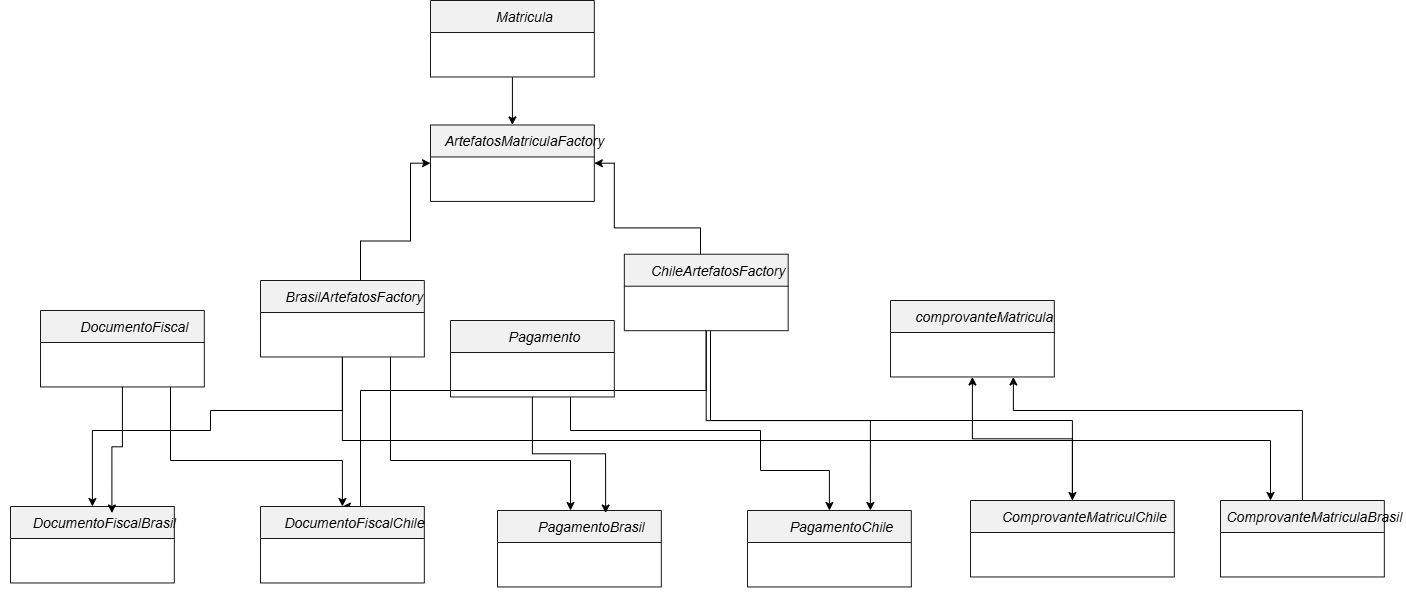

The diagram above was exported from draw.io. Its source (the exported page's mxGraphModel, read from the mxfile embedded in the PNG):
<mxGraphModel dx="1792" dy="985" grid="1" gridSize="10" guides="1" tooltips="1" connect="1" arrows="1" fold="1" page="1" pageScale="1" pageWidth="827" pageHeight="1169" math="0" shadow="0">
  <root>
    <mxCell id="0" />
    <mxCell id="1" parent="0" />
    <UserObject label="" plantUmlData="{&#10;  &quot;data&quot;: &quot;@startuml\nabstract class DocumentoFiscal {\n  + {abstract} gerarDocumento(): String\n}\nabstract class Pagamento {\n  + {abstract} processarPagamento(): String\n}\nabstract class ComprovanteMatricula {\n  + {abstract} gerarComprovante(): String\n}\n\nclass DocumentoFiscalBrasil extends DocumentoFiscal\nclass PagamentoBrasil extends Pagamento\nclass ComprovanteMatriculaBrasil extends ComprovanteMatricula\n\nclass DocumentoFiscalChile extends DocumentoFiscal\nclass PagamentoChile extends Pagamento\nclass ComprovanteMatriculaChile extends ComprovanteMatricula\n\nabstract class ArtefatosMatriculaFactory {\n  + {abstract} criarDocumentoFiscal(): DocumentoFiscal\n  + {abstract} criarPagamento(): Pagamento\n  + {abstract} criarComprovanteMatricula(): ComprovanteMatricula\n}\n\nclass BrasilArtefatosFactory extends ArtefatosMatriculaFactory {\n  + criarDocumentoFiscal(): DocumentoFiscal\n  + criarPagamento(): Pagamento\n  + criarComprovanteMatricula(): ComprovanteMatricula\n}\n\nclass ChileArtefatosFactory extends ArtefatosMatriculaFactory {\n  + criarDocumentoFiscal(): DocumentoFiscal\n  + criarPagamento(): Pagamento\n  + criarComprovanteMatricula(): ComprovanteMatricula\n}\n\nclass Matricula {\n  - factory: ArtefatosMatriculaFactory\n  + &lt;&lt;create&gt;&gt; Matricula(factory: ArtefatosMatriculaFactory)\n  + confirmarMatricula(): void\n}\n\nMatricula o--&gt; ArtefatosMatriculaFactory : usa\nBrasilArtefatosFactory ..&gt; DocumentoFiscalBrasil : cria\nBrasilArtefatosFactory ..&gt; PagamentoBrasil : cria\nBrasilArtefatosFactory ..&gt; ComprovanteMatriculaBrasil : cria\nChileArtefatosFactory ..&gt; DocumentoFiscalChile : cria\nChileArtefatosFactory ..&gt; PagamentoChile : cria\nChileArtefatosFactory ..&gt; ComprovanteMatriculaChile : cria\n@enduml\n&quot;,&#10;  &quot;config&quot;: null&#10;}" id="l03KTeAm7iOgd7q0BkMq-248">
      <mxCell connectable="0" parent="1" style="group;transparentBounds=1;editIcon=1;lockedGroup=0;groupPadding=10;" vertex="1">
        <mxGeometry as="geometry" />
      </mxCell>
    </UserObject>
    <mxCell id="l03KTeAm7iOgd7q0BkMq-358" edge="1" parent="l03KTeAm7iOgd7q0BkMq-248" source="l03KTeAm7iOgd7q0BkMq-336" style="edgeStyle=orthogonalEdgeStyle;rounded=0;orthogonalLoop=1;jettySize=auto;html=1;entryX=0;entryY=0.5;entryDx=0;entryDy=0;defaultLabelBackgroundColor=gap;" target="l03KTeAm7iOgd7q0BkMq-335">
      <mxGeometry relative="1" as="geometry">
        <Array as="points">
          <mxPoint x="690" y="280.5" />
          <mxPoint x="740" y="280.5" />
          <mxPoint x="740" y="202.7" />
        </Array>
      </mxGeometry>
    </mxCell>
    <mxCell id="l03KTeAm7iOgd7q0BkMq-363" edge="1" parent="l03KTeAm7iOgd7q0BkMq-248" source="l03KTeAm7iOgd7q0BkMq-336" style="edgeStyle=orthogonalEdgeStyle;rounded=0;orthogonalLoop=1;jettySize=auto;html=1;entryX=0.5;entryY=0;entryDx=0;entryDy=0;defaultLabelBackgroundColor=gap;" target="l03KTeAm7iOgd7q0BkMq-346">
      <mxGeometry relative="1" x="0.11" as="geometry">
        <Array as="points">
          <mxPoint x="671.9" y="450" />
          <mxPoint x="540" y="450" />
          <mxPoint x="540" y="470" />
          <mxPoint x="421.9" y="470" />
        </Array>
      </mxGeometry>
    </mxCell>
    <mxCell id="l03KTeAm7iOgd7q0BkMq-364" edge="1" parent="l03KTeAm7iOgd7q0BkMq-248" source="l03KTeAm7iOgd7q0BkMq-336" style="edgeStyle=orthogonalEdgeStyle;rounded=0;orthogonalLoop=1;jettySize=auto;html=1;defaultLabelBackgroundColor=gap;">
      <mxGeometry relative="1" as="geometry">
        <Array as="points">
          <mxPoint x="720" y="500" />
          <mxPoint x="900" y="500" />
        </Array>
        <mxPoint x="900" y="550" as="targetPoint" />
      </mxGeometry>
    </mxCell>
    <mxCell id="l03KTeAm7iOgd7q0BkMq-365" edge="1" parent="l03KTeAm7iOgd7q0BkMq-248" source="l03KTeAm7iOgd7q0BkMq-336" style="edgeStyle=orthogonalEdgeStyle;rounded=0;orthogonalLoop=1;jettySize=auto;html=1;defaultLabelBackgroundColor=gap;" target="l03KTeAm7iOgd7q0BkMq-351">
      <mxGeometry relative="1" x="0.0302" as="geometry">
        <Array as="points">
          <mxPoint x="671.9" y="480" />
          <mxPoint x="1600" y="480" />
        </Array>
      </mxGeometry>
    </mxCell>
    <UserObject label="BrasilArtefatosFactory" plantUmlId="cls_16" plantUmlBaseStyle="swimlane;collapsible=0;fontStyle=2;align=center;fontSize=14;fontColor=#000000;startSize=32;spacingLeft=25;fillColor=#F1F1F1;strokeColor=#181818;childLayout=stackLayout;horizontal=1;horizontalStack=0;resizeParent=1;resizeParentMax=0;resizeLast=0;marginBottom=0;stackSpacing=0;marginTop=4;" plantUmlBaseValue="EmissorPassagem" id="l03KTeAm7iOgd7q0BkMq-336">
      <mxCell parent="l03KTeAm7iOgd7q0BkMq-248" style="swimlane;collapsible=0;fontStyle=2;align=center;fontSize=14;fontColor=#000000;startSize=32;spacingLeft=25;fillColor=#F1F1F1;strokeColor=#181818;childLayout=stackLayout;horizontal=1;horizontalStack=0;resizeParent=1;resizeParentMax=0;resizeLast=0;marginBottom=0;stackSpacing=0;marginTop=4;" vertex="1">
        <mxGeometry height="76.47" width="163.83" x="590" y="320" as="geometry" />
      </mxCell>
    </UserObject>
    <UserObject label="ArtefatosMatriculaFactory" plantUmlId="cls_16" plantUmlBaseStyle="swimlane;collapsible=0;fontStyle=2;align=center;fontSize=14;fontColor=#000000;startSize=32;spacingLeft=25;fillColor=#F1F1F1;strokeColor=#181818;childLayout=stackLayout;horizontal=1;horizontalStack=0;resizeParent=1;resizeParentMax=0;resizeLast=0;marginBottom=0;stackSpacing=0;marginTop=4;" plantUmlBaseValue="EmissorPassagem" id="l03KTeAm7iOgd7q0BkMq-335">
      <mxCell parent="l03KTeAm7iOgd7q0BkMq-248" style="swimlane;collapsible=0;fontStyle=2;align=center;fontSize=14;fontColor=#000000;startSize=32;spacingLeft=25;fillColor=#F1F1F1;strokeColor=#181818;childLayout=stackLayout;horizontal=1;horizontalStack=0;resizeParent=1;resizeParentMax=0;resizeLast=0;marginBottom=0;stackSpacing=0;marginTop=4;" vertex="1">
        <mxGeometry height="76.47" width="163.83" x="760" y="164.47000000000003" as="geometry" />
      </mxCell>
    </UserObject>
    <mxCell id="l03KTeAm7iOgd7q0BkMq-357" edge="1" parent="l03KTeAm7iOgd7q0BkMq-248" source="l03KTeAm7iOgd7q0BkMq-344" style="edgeStyle=orthogonalEdgeStyle;rounded=0;orthogonalLoop=1;jettySize=auto;html=1;entryX=1;entryY=0.5;entryDx=0;entryDy=0;defaultLabelBackgroundColor=gap;" target="l03KTeAm7iOgd7q0BkMq-335">
      <mxGeometry relative="1" as="geometry">
        <Array as="points">
          <mxPoint x="1030" y="267.4" />
          <mxPoint x="943.8" y="267.4" />
          <mxPoint x="943.8" y="202.7" />
        </Array>
      </mxGeometry>
    </mxCell>
    <mxCell id="l03KTeAm7iOgd7q0BkMq-366" edge="1" parent="l03KTeAm7iOgd7q0BkMq-248" source="l03KTeAm7iOgd7q0BkMq-344" style="edgeStyle=orthogonalEdgeStyle;rounded=0;orthogonalLoop=1;jettySize=auto;html=1;entryX=0.75;entryY=0;entryDx=0;entryDy=0;defaultLabelBackgroundColor=gap;" target="l03KTeAm7iOgd7q0BkMq-349">
      <mxGeometry relative="1" as="geometry" />
    </mxCell>
    <mxCell id="l03KTeAm7iOgd7q0BkMq-367" edge="1" parent="l03KTeAm7iOgd7q0BkMq-248" source="l03KTeAm7iOgd7q0BkMq-344" style="edgeStyle=orthogonalEdgeStyle;rounded=0;orthogonalLoop=1;jettySize=auto;html=1;defaultLabelBackgroundColor=gap;" target="l03KTeAm7iOgd7q0BkMq-350">
      <mxGeometry relative="1" x="-0.1305" as="geometry">
        <Array as="points">
          <mxPoint x="1040" y="460" />
          <mxPoint x="1401.9" y="460" />
        </Array>
      </mxGeometry>
    </mxCell>
    <mxCell id="l03KTeAm7iOgd7q0BkMq-368" edge="1" parent="l03KTeAm7iOgd7q0BkMq-248" source="l03KTeAm7iOgd7q0BkMq-344" style="edgeStyle=orthogonalEdgeStyle;rounded=0;orthogonalLoop=1;jettySize=auto;html=1;entryX=0.5;entryY=0;entryDx=0;entryDy=0;defaultLabelBackgroundColor=gap;" target="l03KTeAm7iOgd7q0BkMq-347">
      <mxGeometry relative="1" x="0.0008" as="geometry">
        <Array as="points">
          <mxPoint x="1035.7" y="430" />
          <mxPoint x="690" y="430" />
          <mxPoint x="690" y="546" />
        </Array>
      </mxGeometry>
    </mxCell>
    <UserObject label="ChileArtefatosFactory" plantUmlId="cls_16" plantUmlBaseStyle="swimlane;collapsible=0;fontStyle=2;align=center;fontSize=14;fontColor=#000000;startSize=32;spacingLeft=25;fillColor=#F1F1F1;strokeColor=#181818;childLayout=stackLayout;horizontal=1;horizontalStack=0;resizeParent=1;resizeParentMax=0;resizeLast=0;marginBottom=0;stackSpacing=0;marginTop=4;" plantUmlBaseValue="EmissorPassagem" id="l03KTeAm7iOgd7q0BkMq-344">
      <mxCell parent="l03KTeAm7iOgd7q0BkMq-248" style="swimlane;collapsible=0;fontStyle=2;align=center;fontSize=14;fontColor=#000000;startSize=32;spacingLeft=25;fillColor=#F1F1F1;strokeColor=#181818;childLayout=stackLayout;horizontal=1;horizontalStack=0;resizeParent=1;resizeParentMax=0;resizeLast=0;marginBottom=0;stackSpacing=0;marginTop=4;" vertex="1">
        <mxGeometry height="76.47" width="163.83" x="953.8299999999999" y="293.72" as="geometry" />
      </mxCell>
    </UserObject>
    <mxCell id="l03KTeAm7iOgd7q0BkMq-362" edge="1" parent="l03KTeAm7iOgd7q0BkMq-248" source="l03KTeAm7iOgd7q0BkMq-337" style="edgeStyle=orthogonalEdgeStyle;rounded=0;orthogonalLoop=1;jettySize=auto;html=1;entryX=0.5;entryY=0;entryDx=0;entryDy=0;defaultLabelBackgroundColor=gap;" target="l03KTeAm7iOgd7q0BkMq-347">
      <mxGeometry relative="1" as="geometry">
        <Array as="points">
          <mxPoint x="500" y="500" />
          <mxPoint x="671.9" y="500" />
        </Array>
      </mxGeometry>
    </mxCell>
    <UserObject label="DocumentoFiscal" plantUmlId="cls_16" plantUmlBaseStyle="swimlane;collapsible=0;fontStyle=2;align=center;fontSize=14;fontColor=#000000;startSize=32;spacingLeft=25;fillColor=#F1F1F1;strokeColor=#181818;childLayout=stackLayout;horizontal=1;horizontalStack=0;resizeParent=1;resizeParentMax=0;resizeLast=0;marginBottom=0;stackSpacing=0;marginTop=4;" plantUmlBaseValue="EmissorPassagem" id="l03KTeAm7iOgd7q0BkMq-337">
      <mxCell parent="l03KTeAm7iOgd7q0BkMq-248" style="swimlane;collapsible=0;fontStyle=2;align=center;fontSize=14;fontColor=#000000;startSize=32;spacingLeft=25;fillColor=#F1F1F1;strokeColor=#181818;childLayout=stackLayout;horizontal=1;horizontalStack=0;resizeParent=1;resizeParentMax=0;resizeLast=0;marginBottom=0;stackSpacing=0;marginTop=4;" vertex="1">
        <mxGeometry height="76.47" width="163.83" x="370.0000000000001" y="350" as="geometry" />
      </mxCell>
    </UserObject>
    <mxCell id="l03KTeAm7iOgd7q0BkMq-355" edge="1" parent="l03KTeAm7iOgd7q0BkMq-248" source="l03KTeAm7iOgd7q0BkMq-343" style="edgeStyle=orthogonalEdgeStyle;rounded=0;orthogonalLoop=1;jettySize=auto;html=1;entryX=0.5;entryY=0;entryDx=0;entryDy=0;defaultLabelBackgroundColor=gap;" target="l03KTeAm7iOgd7q0BkMq-349">
      <mxGeometry relative="1" x="-0.1032" as="geometry">
        <Array as="points">
          <mxPoint x="900" y="470" />
          <mxPoint x="1090" y="470" />
          <mxPoint x="1090" y="510" />
          <mxPoint x="1158.9" y="510" />
        </Array>
      </mxGeometry>
    </mxCell>
    <UserObject label="Pagamento" plantUmlId="cls_16" plantUmlBaseStyle="swimlane;collapsible=0;fontStyle=2;align=center;fontSize=14;fontColor=#000000;startSize=32;spacingLeft=25;fillColor=#F1F1F1;strokeColor=#181818;childLayout=stackLayout;horizontal=1;horizontalStack=0;resizeParent=1;resizeParentMax=0;resizeLast=0;marginBottom=0;stackSpacing=0;marginTop=4;" plantUmlBaseValue="EmissorPassagem" id="l03KTeAm7iOgd7q0BkMq-343">
      <mxCell parent="l03KTeAm7iOgd7q0BkMq-248" style="swimlane;collapsible=0;fontStyle=2;align=center;fontSize=14;fontColor=#000000;startSize=32;spacingLeft=25;fillColor=#F1F1F1;strokeColor=#181818;childLayout=stackLayout;horizontal=1;horizontalStack=0;resizeParent=1;resizeParentMax=0;resizeLast=0;marginBottom=0;stackSpacing=0;marginTop=4;" vertex="1">
        <mxGeometry height="76.47" width="163.83" x="780" y="359.99999999999994" as="geometry" />
      </mxCell>
    </UserObject>
    <UserObject label="comprovanteMatricula" plantUmlId="cls_16" plantUmlBaseStyle="swimlane;collapsible=0;fontStyle=2;align=center;fontSize=14;fontColor=#000000;startSize=32;spacingLeft=25;fillColor=#F1F1F1;strokeColor=#181818;childLayout=stackLayout;horizontal=1;horizontalStack=0;resizeParent=1;resizeParentMax=0;resizeLast=0;marginBottom=0;stackSpacing=0;marginTop=4;" plantUmlBaseValue="EmissorPassagem" id="l03KTeAm7iOgd7q0BkMq-345">
      <mxCell parent="l03KTeAm7iOgd7q0BkMq-248" style="swimlane;collapsible=0;fontStyle=2;align=center;fontSize=14;fontColor=#000000;startSize=32;spacingLeft=25;fillColor=#F1F1F1;strokeColor=#181818;childLayout=stackLayout;horizontal=1;horizontalStack=0;resizeParent=1;resizeParentMax=0;resizeLast=0;marginBottom=0;stackSpacing=0;marginTop=4;" vertex="1">
        <mxGeometry height="76.47" width="163.83" x="1220" y="340" as="geometry" />
      </mxCell>
    </UserObject>
    <UserObject label="DocumentoFiscalBrasil" plantUmlId="cls_16" plantUmlBaseStyle="swimlane;collapsible=0;fontStyle=2;align=center;fontSize=14;fontColor=#000000;startSize=32;spacingLeft=25;fillColor=#F1F1F1;strokeColor=#181818;childLayout=stackLayout;horizontal=1;horizontalStack=0;resizeParent=1;resizeParentMax=0;resizeLast=0;marginBottom=0;stackSpacing=0;marginTop=4;" plantUmlBaseValue="EmissorPassagem" id="l03KTeAm7iOgd7q0BkMq-346">
      <mxCell parent="l03KTeAm7iOgd7q0BkMq-248" style="swimlane;collapsible=0;fontStyle=2;align=center;fontSize=14;fontColor=#000000;startSize=32;spacingLeft=25;fillColor=#F1F1F1;strokeColor=#181818;childLayout=stackLayout;horizontal=1;horizontalStack=0;resizeParent=1;resizeParentMax=0;resizeLast=0;marginBottom=0;stackSpacing=0;marginTop=4;" vertex="1">
        <mxGeometry height="76.47" width="163.83" x="340" y="546" as="geometry" />
      </mxCell>
    </UserObject>
    <UserObject label="DocumentoFiscalChile" plantUmlId="cls_16" plantUmlBaseStyle="swimlane;collapsible=0;fontStyle=2;align=center;fontSize=14;fontColor=#000000;startSize=32;spacingLeft=25;fillColor=#F1F1F1;strokeColor=#181818;childLayout=stackLayout;horizontal=1;horizontalStack=0;resizeParent=1;resizeParentMax=0;resizeLast=0;marginBottom=0;stackSpacing=0;marginTop=4;" plantUmlBaseValue="EmissorPassagem" id="l03KTeAm7iOgd7q0BkMq-347">
      <mxCell parent="l03KTeAm7iOgd7q0BkMq-248" style="swimlane;collapsible=0;fontStyle=2;align=center;fontSize=14;fontColor=#000000;startSize=32;spacingLeft=25;fillColor=#F1F1F1;strokeColor=#181818;childLayout=stackLayout;horizontal=1;horizontalStack=0;resizeParent=1;resizeParentMax=0;resizeLast=0;marginBottom=0;stackSpacing=0;marginTop=4;" vertex="1">
        <mxGeometry height="76.47" width="163.83" x="590" y="546" as="geometry" />
      </mxCell>
    </UserObject>
    <UserObject label="PagamentoBrasil" plantUmlId="cls_16" plantUmlBaseStyle="swimlane;collapsible=0;fontStyle=2;align=center;fontSize=14;fontColor=#000000;startSize=32;spacingLeft=25;fillColor=#F1F1F1;strokeColor=#181818;childLayout=stackLayout;horizontal=1;horizontalStack=0;resizeParent=1;resizeParentMax=0;resizeLast=0;marginBottom=0;stackSpacing=0;marginTop=4;" plantUmlBaseValue="EmissorPassagem" id="l03KTeAm7iOgd7q0BkMq-348">
      <mxCell parent="l03KTeAm7iOgd7q0BkMq-248" style="swimlane;collapsible=0;fontStyle=2;align=center;fontSize=14;fontColor=#000000;startSize=32;spacingLeft=25;fillColor=#F1F1F1;strokeColor=#181818;childLayout=stackLayout;horizontal=1;horizontalStack=0;resizeParent=1;resizeParentMax=0;resizeLast=0;marginBottom=0;stackSpacing=0;marginTop=4;" vertex="1">
        <mxGeometry height="76.47" width="163.83" x="827" y="550" as="geometry" />
      </mxCell>
    </UserObject>
    <UserObject label="PagamentoChile" plantUmlId="cls_16" plantUmlBaseStyle="swimlane;collapsible=0;fontStyle=2;align=center;fontSize=14;fontColor=#000000;startSize=32;spacingLeft=25;fillColor=#F1F1F1;strokeColor=#181818;childLayout=stackLayout;horizontal=1;horizontalStack=0;resizeParent=1;resizeParentMax=0;resizeLast=0;marginBottom=0;stackSpacing=0;marginTop=4;" plantUmlBaseValue="EmissorPassagem" id="l03KTeAm7iOgd7q0BkMq-349">
      <mxCell parent="l03KTeAm7iOgd7q0BkMq-248" style="swimlane;collapsible=0;fontStyle=2;align=center;fontSize=14;fontColor=#000000;startSize=32;spacingLeft=25;fillColor=#F1F1F1;strokeColor=#181818;childLayout=stackLayout;horizontal=1;horizontalStack=0;resizeParent=1;resizeParentMax=0;resizeLast=0;marginBottom=0;stackSpacing=0;marginTop=4;" vertex="1">
        <mxGeometry height="76.47" width="163.83" x="1077" y="550" as="geometry" />
      </mxCell>
    </UserObject>
    <mxCell id="l03KTeAm7iOgd7q0BkMq-359" edge="1" parent="l03KTeAm7iOgd7q0BkMq-248" source="l03KTeAm7iOgd7q0BkMq-350" style="edgeStyle=orthogonalEdgeStyle;rounded=0;orthogonalLoop=1;jettySize=auto;html=1;entryX=0.5;entryY=1;entryDx=0;entryDy=0;defaultLabelBackgroundColor=gap;" target="l03KTeAm7iOgd7q0BkMq-345">
      <mxGeometry relative="1" as="geometry" />
    </mxCell>
    <UserObject label="ComprovanteMatriculChile" plantUmlId="cls_16" plantUmlBaseStyle="swimlane;collapsible=0;fontStyle=2;align=center;fontSize=14;fontColor=#000000;startSize=32;spacingLeft=25;fillColor=#F1F1F1;strokeColor=#181818;childLayout=stackLayout;horizontal=1;horizontalStack=0;resizeParent=1;resizeParentMax=0;resizeLast=0;marginBottom=0;stackSpacing=0;marginTop=4;" plantUmlBaseValue="EmissorPassagem" id="l03KTeAm7iOgd7q0BkMq-350">
      <mxCell parent="l03KTeAm7iOgd7q0BkMq-248" style="swimlane;collapsible=0;fontStyle=2;align=center;fontSize=14;fontColor=#000000;startSize=32;spacingLeft=25;fillColor=#F1F1F1;strokeColor=#181818;childLayout=stackLayout;horizontal=1;horizontalStack=0;resizeParent=1;resizeParentMax=0;resizeLast=0;marginBottom=0;stackSpacing=0;marginTop=4;" vertex="1">
        <mxGeometry height="76.47" width="203.83" x="1300" y="540" as="geometry" />
      </mxCell>
    </UserObject>
    <mxCell id="l03KTeAm7iOgd7q0BkMq-360" edge="1" parent="l03KTeAm7iOgd7q0BkMq-248" source="l03KTeAm7iOgd7q0BkMq-351" style="edgeStyle=orthogonalEdgeStyle;rounded=0;orthogonalLoop=1;jettySize=auto;html=1;entryX=0.75;entryY=1;entryDx=0;entryDy=0;defaultLabelBackgroundColor=gap;" target="l03KTeAm7iOgd7q0BkMq-345">
      <mxGeometry relative="1" as="geometry">
        <Array as="points">
          <mxPoint x="1631.9" y="450" />
          <mxPoint x="1342.9" y="450" />
        </Array>
      </mxGeometry>
    </mxCell>
    <UserObject label="ComprovanteMatriculaBrasil" plantUmlId="cls_16" plantUmlBaseStyle="swimlane;collapsible=0;fontStyle=2;align=center;fontSize=14;fontColor=#000000;startSize=32;spacingLeft=25;fillColor=#F1F1F1;strokeColor=#181818;childLayout=stackLayout;horizontal=1;horizontalStack=0;resizeParent=1;resizeParentMax=0;resizeLast=0;marginBottom=0;stackSpacing=0;marginTop=4;" plantUmlBaseValue="EmissorPassagem" id="l03KTeAm7iOgd7q0BkMq-351">
      <mxCell parent="l03KTeAm7iOgd7q0BkMq-248" style="swimlane;collapsible=0;fontStyle=2;align=center;fontSize=14;fontColor=#000000;startSize=32;spacingLeft=25;fillColor=#F1F1F1;strokeColor=#181818;childLayout=stackLayout;horizontal=1;horizontalStack=0;resizeParent=1;resizeParentMax=0;resizeLast=0;marginBottom=0;stackSpacing=0;marginTop=4;" vertex="1">
        <mxGeometry height="76.47" width="163.83" x="1550" y="540" as="geometry" />
      </mxCell>
    </UserObject>
    <mxCell id="l03KTeAm7iOgd7q0BkMq-352" edge="1" parent="l03KTeAm7iOgd7q0BkMq-248" source="l03KTeAm7iOgd7q0BkMq-343" style="edgeStyle=orthogonalEdgeStyle;rounded=0;orthogonalLoop=1;jettySize=auto;html=1;entryX=0.66;entryY=0.033;entryDx=0;entryDy=0;entryPerimeter=0;defaultLabelBackgroundColor=gap;" target="l03KTeAm7iOgd7q0BkMq-348">
      <mxGeometry relative="1" as="geometry" />
    </mxCell>
    <mxCell id="l03KTeAm7iOgd7q0BkMq-361" edge="1" parent="l03KTeAm7iOgd7q0BkMq-248" source="l03KTeAm7iOgd7q0BkMq-337" style="edgeStyle=orthogonalEdgeStyle;rounded=0;orthogonalLoop=1;jettySize=auto;html=1;entryX=0.619;entryY=0.085;entryDx=0;entryDy=0;entryPerimeter=0;defaultLabelBackgroundColor=gap;" target="l03KTeAm7iOgd7q0BkMq-346">
      <mxGeometry relative="1" as="geometry" />
    </mxCell>
    <mxCell id="l03KTeAm7iOgd7q0BkMq-356" edge="1" parent="1" source="l03KTeAm7iOgd7q0BkMq-333" style="edgeStyle=orthogonalEdgeStyle;rounded=0;orthogonalLoop=1;jettySize=auto;html=1;entryX=0.5;entryY=0;entryDx=0;entryDy=0;defaultLabelBackgroundColor=gap;" target="l03KTeAm7iOgd7q0BkMq-335">
      <mxGeometry relative="1" as="geometry" />
    </mxCell>
    <UserObject label="Matricula" plantUmlId="cls_16" plantUmlBaseStyle="swimlane;collapsible=0;fontStyle=2;align=center;fontSize=14;fontColor=#000000;startSize=32;spacingLeft=25;fillColor=#F1F1F1;strokeColor=#181818;childLayout=stackLayout;horizontal=1;horizontalStack=0;resizeParent=1;resizeParentMax=0;resizeLast=0;marginBottom=0;stackSpacing=0;marginTop=4;" plantUmlBaseValue="EmissorPassagem" id="l03KTeAm7iOgd7q0BkMq-333">
      <mxCell parent="1" style="swimlane;collapsible=0;fontStyle=2;align=center;fontSize=14;fontColor=#000000;startSize=32;spacingLeft=25;fillColor=#F1F1F1;strokeColor=#181818;childLayout=stackLayout;horizontal=1;horizontalStack=0;resizeParent=1;resizeParentMax=0;resizeLast=0;marginBottom=0;stackSpacing=0;marginTop=4;" vertex="1">
        <mxGeometry height="76.47" width="163.83" x="760" y="40" as="geometry" />
      </mxCell>
    </UserObject>
  </root>
</mxGraphModel>